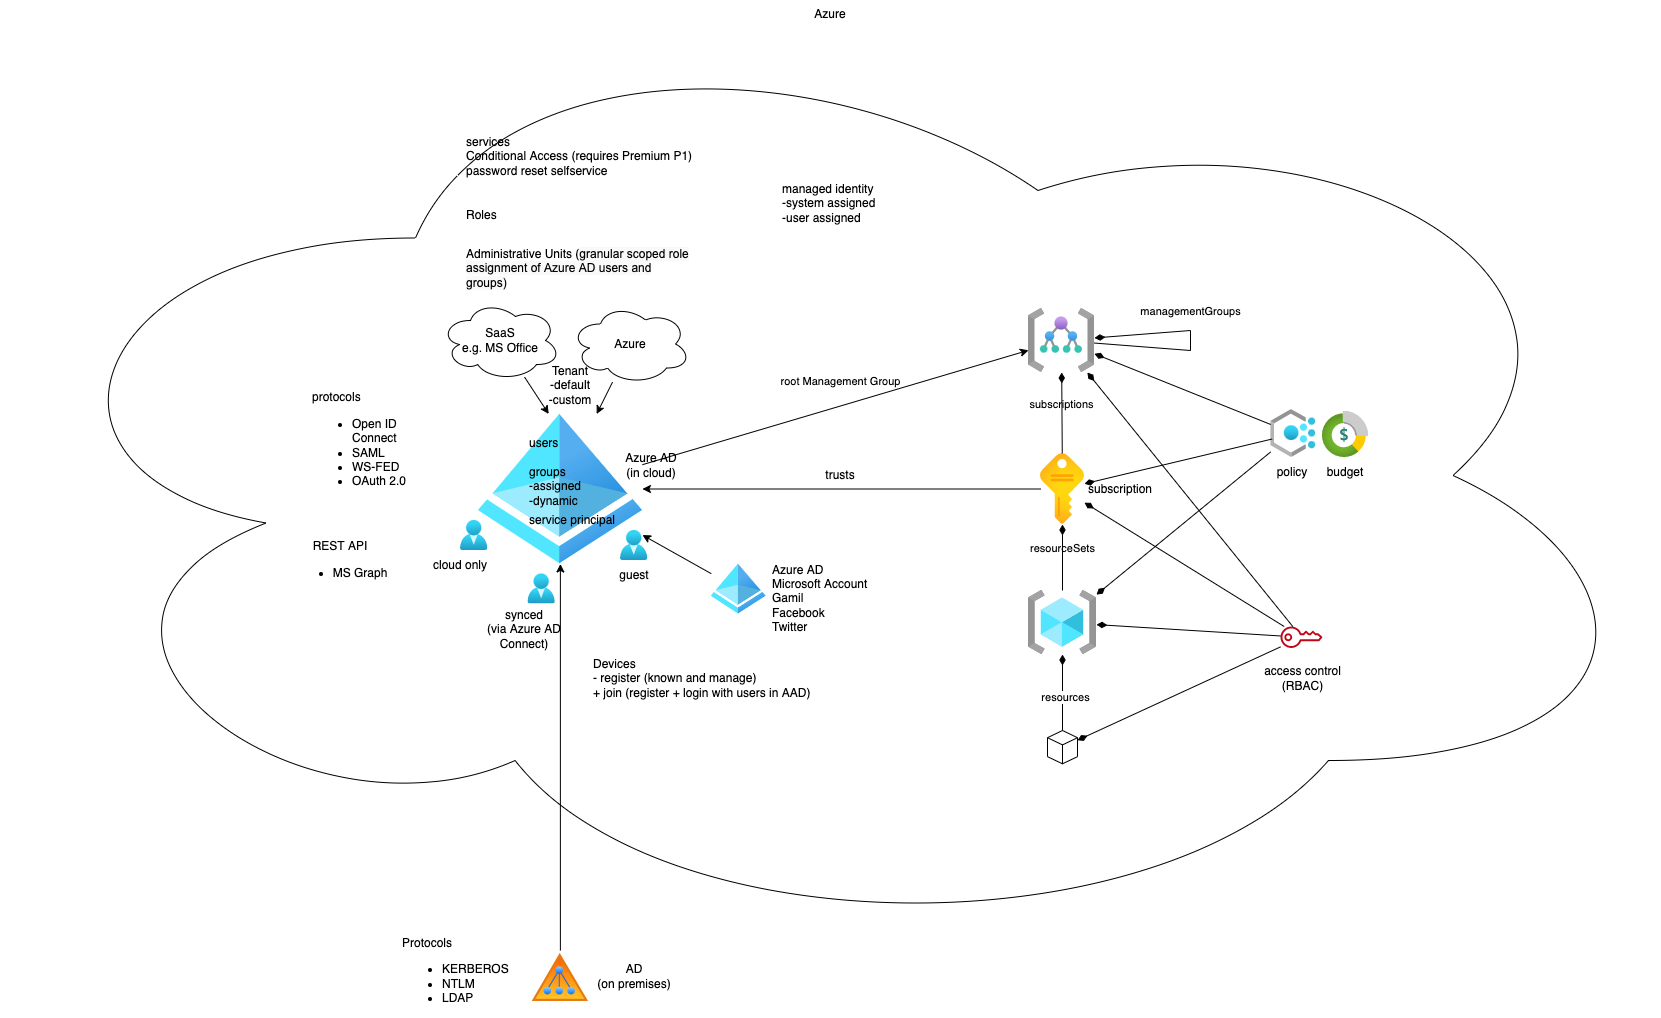

The diagram above was exported from draw.io. Its source (the exported page's mxGraphModel, read from the mxfile embedded in the PNG):
<mxGraphModel dx="1933" dy="1990" grid="1" gridSize="10" guides="1" tooltips="1" connect="1" arrows="1" fold="1" page="1" pageScale="1" pageWidth="827" pageHeight="1169" math="0" shadow="0">
  <root>
    <mxCell id="0" />
    <mxCell id="1" parent="0" />
    <mxCell id="8KA3Ruc8uwC166cBoKiW-16" value="Azure" style="ellipse;shape=cloud;whiteSpace=wrap;html=1;verticalAlign=top;" vertex="1" parent="1">
      <mxGeometry x="-140" y="-70" width="1660" height="950" as="geometry" />
    </mxCell>
    <mxCell id="8KA3Ruc8uwC166cBoKiW-1" value="" style="aspect=fixed;html=1;points=[];align=center;image;fontSize=12;image=img/lib/azure2/identity/Azure_Active_Directory.svg;" vertex="1" parent="1">
      <mxGeometry x="337.85" y="343.5" width="164.06" height="150" as="geometry" />
    </mxCell>
    <mxCell id="8KA3Ruc8uwC166cBoKiW-2" value="Azure AD&lt;br&gt;(in cloud)" style="text;html=1;strokeColor=none;fillColor=none;align=center;verticalAlign=middle;whiteSpace=wrap;rounded=0;" vertex="1" parent="1">
      <mxGeometry x="450.76" y="390" width="120" height="10" as="geometry" />
    </mxCell>
    <mxCell id="8KA3Ruc8uwC166cBoKiW-3" value="protocols&lt;br&gt;&lt;ul&gt;&lt;li&gt;Open ID Connect&lt;/li&gt;&lt;li&gt;SAML&lt;/li&gt;&lt;li&gt;WS-FED&lt;/li&gt;&lt;li&gt;OAuth 2.0&lt;/li&gt;&lt;/ul&gt;" style="text;html=1;strokeColor=none;fillColor=none;align=left;verticalAlign=middle;whiteSpace=wrap;rounded=0;" vertex="1" parent="1">
      <mxGeometry x="170" y="360" width="120" height="30" as="geometry" />
    </mxCell>
    <mxCell id="8KA3Ruc8uwC166cBoKiW-4" value="REST API&lt;br&gt;&lt;ul&gt;&lt;li&gt;MS Graph&lt;/li&gt;&lt;/ul&gt;" style="text;html=1;strokeColor=none;fillColor=none;align=center;verticalAlign=middle;whiteSpace=wrap;rounded=0;" vertex="1" parent="1">
      <mxGeometry x="140" y="480" width="120" height="30" as="geometry" />
    </mxCell>
    <mxCell id="8KA3Ruc8uwC166cBoKiW-5" value="SaaS&lt;br&gt;e.g. MS Office" style="ellipse;shape=cloud;whiteSpace=wrap;html=1;" vertex="1" parent="1">
      <mxGeometry x="300" y="230" width="120" height="80" as="geometry" />
    </mxCell>
    <mxCell id="8KA3Ruc8uwC166cBoKiW-8" value="" style="endArrow=classic;html=1;rounded=0;entryX=0.429;entryY=0;entryDx=0;entryDy=0;entryPerimeter=0;" edge="1" parent="1" source="8KA3Ruc8uwC166cBoKiW-5" target="8KA3Ruc8uwC166cBoKiW-1">
      <mxGeometry width="50" height="50" relative="1" as="geometry">
        <mxPoint x="390" y="430" as="sourcePoint" />
        <mxPoint x="440" y="380" as="targetPoint" />
      </mxGeometry>
    </mxCell>
    <mxCell id="8KA3Ruc8uwC166cBoKiW-9" value="" style="aspect=fixed;perimeter=ellipsePerimeter;html=1;align=center;shadow=0;dashed=0;spacingTop=3;image;image=img/lib/active_directory/active_directory.svg;" vertex="1" parent="1">
      <mxGeometry x="389" y="880" width="61.76" height="52.5" as="geometry" />
    </mxCell>
    <mxCell id="8KA3Ruc8uwC166cBoKiW-10" value="AD&lt;br&gt;(on premises)" style="text;html=1;strokeColor=none;fillColor=none;align=center;verticalAlign=middle;whiteSpace=wrap;rounded=0;" vertex="1" parent="1">
      <mxGeometry x="433.72" y="891.25" width="120" height="30" as="geometry" />
    </mxCell>
    <mxCell id="8KA3Ruc8uwC166cBoKiW-13" value="Protocols&lt;br&gt;&lt;ul&gt;&lt;li&gt;KERBEROS&lt;/li&gt;&lt;li&gt;NTLM&lt;/li&gt;&lt;li&gt;LDAP&lt;/li&gt;&lt;/ul&gt;" style="text;html=1;strokeColor=none;fillColor=none;align=left;verticalAlign=middle;whiteSpace=wrap;rounded=0;" vertex="1" parent="1">
      <mxGeometry x="260" y="891.25" width="120" height="30" as="geometry" />
    </mxCell>
    <mxCell id="8KA3Ruc8uwC166cBoKiW-14" value="" style="endArrow=classic;html=1;rounded=0;exitX=0.5;exitY=0;exitDx=0;exitDy=0;" edge="1" parent="1" source="8KA3Ruc8uwC166cBoKiW-9" target="8KA3Ruc8uwC166cBoKiW-1">
      <mxGeometry width="50" height="50" relative="1" as="geometry">
        <mxPoint x="580" y="340" as="sourcePoint" />
        <mxPoint x="630" y="290" as="targetPoint" />
      </mxGeometry>
    </mxCell>
    <mxCell id="8KA3Ruc8uwC166cBoKiW-15" value="synced&lt;br&gt;(via Azure AD Connect)" style="text;html=1;strokeColor=none;fillColor=none;align=center;verticalAlign=middle;whiteSpace=wrap;rounded=0;" vertex="1" parent="1">
      <mxGeometry x="323.72" y="543.5" width="120" height="30" as="geometry" />
    </mxCell>
    <mxCell id="8KA3Ruc8uwC166cBoKiW-19" value="Azure" style="ellipse;shape=cloud;whiteSpace=wrap;html=1;" vertex="1" parent="1">
      <mxGeometry x="430" y="233.5" width="120" height="80" as="geometry" />
    </mxCell>
    <mxCell id="8KA3Ruc8uwC166cBoKiW-20" value="" style="endArrow=classic;html=1;rounded=0;" edge="1" parent="1" source="8KA3Ruc8uwC166cBoKiW-19" target="8KA3Ruc8uwC166cBoKiW-1">
      <mxGeometry width="50" height="50" relative="1" as="geometry">
        <mxPoint x="386.05863182716575" y="318.5407163851978" as="sourcePoint" />
        <mxPoint x="420" y="400" as="targetPoint" />
        <Array as="points" />
      </mxGeometry>
    </mxCell>
    <mxCell id="8KA3Ruc8uwC166cBoKiW-21" value="Tenant&lt;br&gt;-default&lt;br&gt;-custom" style="text;html=1;strokeColor=none;fillColor=none;align=center;verticalAlign=middle;whiteSpace=wrap;rounded=0;" vertex="1" parent="1">
      <mxGeometry x="400" y="300" width="60" height="30" as="geometry" />
    </mxCell>
    <mxCell id="8KA3Ruc8uwC166cBoKiW-23" value="" style="aspect=fixed;html=1;points=[];align=center;image;fontSize=12;image=img/lib/azure2/general/Subscriptions.svg;" vertex="1" parent="1">
      <mxGeometry x="900" y="383" width="44" height="71" as="geometry" />
    </mxCell>
    <mxCell id="8KA3Ruc8uwC166cBoKiW-24" value="subscription" style="text;html=1;strokeColor=none;fillColor=none;align=center;verticalAlign=middle;whiteSpace=wrap;rounded=0;" vertex="1" parent="1">
      <mxGeometry x="920" y="403.5" width="120" height="30" as="geometry" />
    </mxCell>
    <mxCell id="8KA3Ruc8uwC166cBoKiW-26" value="" style="endArrow=classic;html=1;rounded=0;" edge="1" parent="1" source="8KA3Ruc8uwC166cBoKiW-23" target="8KA3Ruc8uwC166cBoKiW-1">
      <mxGeometry width="50" height="50" relative="1" as="geometry">
        <mxPoint x="386.05863182716575" y="318.5407163851978" as="sourcePoint" />
        <mxPoint x="420.0300000000002" y="400" as="targetPoint" />
      </mxGeometry>
    </mxCell>
    <mxCell id="8KA3Ruc8uwC166cBoKiW-27" value="trusts" style="text;html=1;strokeColor=none;fillColor=none;align=center;verticalAlign=middle;whiteSpace=wrap;rounded=0;" vertex="1" parent="1">
      <mxGeometry x="670" y="390" width="60" height="30" as="geometry" />
    </mxCell>
    <mxCell id="8KA3Ruc8uwC166cBoKiW-28" value="" style="aspect=fixed;html=1;points=[];align=center;image;fontSize=12;image=img/lib/azure2/identity/Users.svg;" vertex="1" parent="1">
      <mxGeometry x="387.43" y="503.5" width="27.43" height="30" as="geometry" />
    </mxCell>
    <mxCell id="8KA3Ruc8uwC166cBoKiW-29" value="" style="aspect=fixed;html=1;points=[];align=center;image;fontSize=12;image=img/lib/azure2/identity/Users.svg;" vertex="1" parent="1">
      <mxGeometry x="320" y="450" width="27.43" height="30" as="geometry" />
    </mxCell>
    <mxCell id="8KA3Ruc8uwC166cBoKiW-30" value="cloud only" style="text;html=1;strokeColor=none;fillColor=none;align=center;verticalAlign=middle;whiteSpace=wrap;rounded=0;" vertex="1" parent="1">
      <mxGeometry x="260" y="480" width="120" height="30" as="geometry" />
    </mxCell>
    <mxCell id="8KA3Ruc8uwC166cBoKiW-31" value="" style="aspect=fixed;html=1;points=[];align=center;image;fontSize=12;image=img/lib/azure2/identity/Users.svg;" vertex="1" parent="1">
      <mxGeometry x="480" y="460" width="27.43" height="30" as="geometry" />
    </mxCell>
    <mxCell id="8KA3Ruc8uwC166cBoKiW-32" value="guest" style="text;html=1;strokeColor=none;fillColor=none;align=center;verticalAlign=middle;whiteSpace=wrap;rounded=0;" vertex="1" parent="1">
      <mxGeometry x="433.72" y="490" width="120" height="30" as="geometry" />
    </mxCell>
    <mxCell id="8KA3Ruc8uwC166cBoKiW-33" value="" style="aspect=fixed;html=1;points=[];align=center;image;fontSize=12;image=img/lib/azure2/identity/Azure_Active_Directory.svg;" vertex="1" parent="1">
      <mxGeometry x="570.76" y="493.5" width="54.69" height="50" as="geometry" />
    </mxCell>
    <mxCell id="8KA3Ruc8uwC166cBoKiW-34" value="" style="endArrow=classic;html=1;rounded=0;" edge="1" parent="1" source="8KA3Ruc8uwC166cBoKiW-33" target="8KA3Ruc8uwC166cBoKiW-1">
      <mxGeometry width="50" height="50" relative="1" as="geometry">
        <mxPoint x="910" y="428.5" as="sourcePoint" />
        <mxPoint x="511.90999999999985" y="428.5" as="targetPoint" />
      </mxGeometry>
    </mxCell>
    <mxCell id="8KA3Ruc8uwC166cBoKiW-35" value="Azure AD&lt;br&gt;Microsoft Account&lt;br&gt;Gamil&lt;br&gt;Facebook&lt;br&gt;Twitter" style="text;html=1;strokeColor=none;fillColor=none;align=left;verticalAlign=middle;whiteSpace=wrap;rounded=0;" vertex="1" parent="1">
      <mxGeometry x="630" y="477.5" width="120" height="100" as="geometry" />
    </mxCell>
    <mxCell id="8KA3Ruc8uwC166cBoKiW-36" value="groups&lt;br&gt;-assigned&lt;br&gt;-dynamic" style="text;html=1;strokeColor=none;fillColor=none;align=left;verticalAlign=middle;whiteSpace=wrap;rounded=0;" vertex="1" parent="1">
      <mxGeometry x="387.43" y="383" width="120" height="65" as="geometry" />
    </mxCell>
    <mxCell id="8KA3Ruc8uwC166cBoKiW-37" value="Devices&lt;br&gt;- register (known and manage)&lt;br&gt;+ join (register + login with users in AAD)" style="text;html=1;strokeColor=none;fillColor=none;align=left;verticalAlign=middle;whiteSpace=wrap;rounded=0;" vertex="1" parent="1">
      <mxGeometry x="450.76" y="572" width="230" height="72.5" as="geometry" />
    </mxCell>
    <mxCell id="8KA3Ruc8uwC166cBoKiW-38" value="services&lt;br&gt;Conditional Access (requires Premium P1)&lt;br&gt;password reset selfservice" style="text;html=1;strokeColor=none;fillColor=none;align=left;verticalAlign=middle;whiteSpace=wrap;rounded=0;" vertex="1" parent="1">
      <mxGeometry x="323.72" y="50" width="306.28" height="72.5" as="geometry" />
    </mxCell>
    <mxCell id="8KA3Ruc8uwC166cBoKiW-40" value="Roles" style="text;html=1;strokeColor=none;fillColor=none;align=left;verticalAlign=middle;whiteSpace=wrap;rounded=0;" vertex="1" parent="1">
      <mxGeometry x="323.72" y="130" width="230" height="30" as="geometry" />
    </mxCell>
    <mxCell id="8KA3Ruc8uwC166cBoKiW-41" value="Administrative Units &lt;font style=&quot;font-size: 12px;&quot;&gt;(&lt;span style=&quot;color: rgb(3, 3, 3); font-family: Roboto, Arial, sans-serif; background-color: rgb(249, 249, 249);&quot;&gt;granular scoped role assignment of Azure AD users and groups)&lt;/span&gt;&lt;/font&gt;" style="text;html=1;strokeColor=none;fillColor=none;align=left;verticalAlign=middle;whiteSpace=wrap;rounded=0;" vertex="1" parent="1">
      <mxGeometry x="323.72" y="183" width="230" height="30" as="geometry" />
    </mxCell>
    <mxCell id="8KA3Ruc8uwC166cBoKiW-42" value="" style="aspect=fixed;html=1;points=[];align=center;image;fontSize=12;image=img/lib/azure2/general/Resource_Groups.svg;" vertex="1" parent="1">
      <mxGeometry x="888" y="520" width="68" height="64" as="geometry" />
    </mxCell>
    <mxCell id="8KA3Ruc8uwC166cBoKiW-43" value="" style="aspect=fixed;html=1;points=[];align=center;image;fontSize=12;image=img/lib/azure2/general/Management_Groups.svg;" vertex="1" parent="1">
      <mxGeometry x="888" y="238" width="66" height="64" as="geometry" />
    </mxCell>
    <mxCell id="8KA3Ruc8uwC166cBoKiW-44" value="resourceSets" style="endArrow=none;startArrow=diamondThin;endFill=0;startFill=1;html=1;verticalAlign=bottom;labelBackgroundColor=none;strokeWidth=1;startSize=8;endSize=8;rounded=0;" edge="1" parent="1" source="8KA3Ruc8uwC166cBoKiW-23" target="8KA3Ruc8uwC166cBoKiW-42">
      <mxGeometry width="160" relative="1" as="geometry">
        <mxPoint x="770" y="470" as="sourcePoint" />
        <mxPoint x="930" y="470" as="targetPoint" />
      </mxGeometry>
    </mxCell>
    <mxCell id="8KA3Ruc8uwC166cBoKiW-45" value="subscriptions" style="endArrow=none;startArrow=diamondThin;endFill=0;startFill=1;html=1;verticalAlign=bottom;labelBackgroundColor=none;strokeWidth=1;startSize=8;endSize=8;rounded=0;" edge="1" parent="1" source="8KA3Ruc8uwC166cBoKiW-43" target="8KA3Ruc8uwC166cBoKiW-23">
      <mxGeometry width="160" relative="1" as="geometry">
        <mxPoint x="932" y="464" as="sourcePoint" />
        <mxPoint x="932" y="530" as="targetPoint" />
      </mxGeometry>
    </mxCell>
    <mxCell id="8KA3Ruc8uwC166cBoKiW-46" value="managementGroups" style="endArrow=none;startArrow=diamondThin;endFill=0;startFill=1;html=1;verticalAlign=bottom;labelBackgroundColor=none;strokeWidth=1;startSize=8;endSize=8;rounded=0;" edge="1" parent="1" source="8KA3Ruc8uwC166cBoKiW-43" target="8KA3Ruc8uwC166cBoKiW-43">
      <mxGeometry x="-0.0941" y="-10" width="160" relative="1" as="geometry">
        <mxPoint x="931.2154882154882" y="312" as="sourcePoint" />
        <mxPoint x="931.7609427609427" y="393" as="targetPoint" />
        <Array as="points">
          <mxPoint x="1050" y="280" />
        </Array>
        <mxPoint x="10" y="-10" as="offset" />
      </mxGeometry>
    </mxCell>
    <mxCell id="8KA3Ruc8uwC166cBoKiW-48" value="" style="endArrow=classic;html=1;rounded=0;" edge="1" parent="1" source="8KA3Ruc8uwC166cBoKiW-1" target="8KA3Ruc8uwC166cBoKiW-43">
      <mxGeometry width="50" height="50" relative="1" as="geometry">
        <mxPoint x="469.99999999999983" y="374.41154094827584" as="sourcePoint" />
        <mxPoint x="856.09" y="259.9990948275861" as="targetPoint" />
      </mxGeometry>
    </mxCell>
    <mxCell id="8KA3Ruc8uwC166cBoKiW-49" value="root Management Group" style="edgeLabel;html=1;align=center;verticalAlign=middle;resizable=0;points=[];" vertex="1" connectable="0" parent="8KA3Ruc8uwC166cBoKiW-48">
      <mxGeometry x="-0.2673" relative="1" as="geometry">
        <mxPoint x="56" y="-42" as="offset" />
      </mxGeometry>
    </mxCell>
    <mxCell id="8KA3Ruc8uwC166cBoKiW-50" value="" style="html=1;whiteSpace=wrap;shape=isoCube2;backgroundOutline=1;isoAngle=15;" vertex="1" parent="1">
      <mxGeometry x="907" y="660" width="30" height="33.33" as="geometry" />
    </mxCell>
    <mxCell id="8KA3Ruc8uwC166cBoKiW-51" value="" style="endArrow=none;startArrow=diamondThin;endFill=0;startFill=1;html=1;verticalAlign=bottom;labelBackgroundColor=none;strokeWidth=1;startSize=8;endSize=8;rounded=0;entryX=0.5;entryY=0;entryDx=0;entryDy=0;entryPerimeter=0;" edge="1" parent="1" source="8KA3Ruc8uwC166cBoKiW-42" target="8KA3Ruc8uwC166cBoKiW-50">
      <mxGeometry width="160" relative="1" as="geometry">
        <mxPoint x="932" y="464" as="sourcePoint" />
        <mxPoint x="932" y="530" as="targetPoint" />
      </mxGeometry>
    </mxCell>
    <mxCell id="8KA3Ruc8uwC166cBoKiW-52" value="resources" style="edgeLabel;html=1;align=center;verticalAlign=middle;resizable=0;points=[];" vertex="1" connectable="0" parent="8KA3Ruc8uwC166cBoKiW-51">
      <mxGeometry x="0.0921" y="2" relative="1" as="geometry">
        <mxPoint y="1" as="offset" />
      </mxGeometry>
    </mxCell>
    <mxCell id="8KA3Ruc8uwC166cBoKiW-54" value="policy" style="text;html=1;strokeColor=none;fillColor=none;align=center;verticalAlign=middle;whiteSpace=wrap;rounded=0;" vertex="1" parent="1">
      <mxGeometry x="1121.9299999999998" y="387" width="60" height="30" as="geometry" />
    </mxCell>
    <mxCell id="8KA3Ruc8uwC166cBoKiW-55" value="" style="sketch=0;outlineConnect=0;fontColor=#232F3E;gradientColor=none;fillColor=#BF0816;strokeColor=none;dashed=0;verticalLabelPosition=bottom;verticalAlign=top;align=center;html=1;fontSize=12;fontStyle=0;aspect=fixed;pointerEvents=1;shape=mxgraph.aws4.addon;" vertex="1" parent="1">
      <mxGeometry x="1140" y="556" width="41.93" height="21.5" as="geometry" />
    </mxCell>
    <mxCell id="8KA3Ruc8uwC166cBoKiW-56" value="access control (RBAC)" style="text;html=1;strokeColor=none;fillColor=none;align=center;verticalAlign=middle;whiteSpace=wrap;rounded=0;" vertex="1" parent="1">
      <mxGeometry x="1115.57" y="585" width="93" height="46.5" as="geometry" />
    </mxCell>
    <mxCell id="8KA3Ruc8uwC166cBoKiW-57" value="" style="aspect=fixed;html=1;points=[];align=center;image;fontSize=12;image=img/lib/azure2/management_governance/Policy.svg;" vertex="1" parent="1">
      <mxGeometry x="1130.1799999999998" y="339" width="45" height="48" as="geometry" />
    </mxCell>
    <mxCell id="8KA3Ruc8uwC166cBoKiW-58" value="" style="aspect=fixed;html=1;points=[];align=center;image;fontSize=12;image=img/lib/azure2/management_governance/Cost_Management_and_Billing.svg;" vertex="1" parent="1">
      <mxGeometry x="1181.9299999999998" y="340.5" width="46.5" height="46.5" as="geometry" />
    </mxCell>
    <mxCell id="8KA3Ruc8uwC166cBoKiW-59" value="budget" style="text;html=1;strokeColor=none;fillColor=none;align=center;verticalAlign=middle;whiteSpace=wrap;rounded=0;" vertex="1" parent="1">
      <mxGeometry x="1175.18" y="387" width="60" height="30" as="geometry" />
    </mxCell>
    <mxCell id="8KA3Ruc8uwC166cBoKiW-60" value="" style="endArrow=none;startArrow=diamondThin;endFill=0;startFill=1;html=1;verticalAlign=bottom;labelBackgroundColor=none;strokeWidth=1;startSize=8;endSize=8;rounded=0;" edge="1" parent="1" source="8KA3Ruc8uwC166cBoKiW-42" target="8KA3Ruc8uwC166cBoKiW-57">
      <mxGeometry width="160" relative="1" as="geometry">
        <mxPoint x="932" y="590" as="sourcePoint" />
        <mxPoint x="1090" y="500" as="targetPoint" />
      </mxGeometry>
    </mxCell>
    <mxCell id="8KA3Ruc8uwC166cBoKiW-62" value="" style="endArrow=none;startArrow=diamondThin;endFill=0;startFill=1;html=1;verticalAlign=bottom;labelBackgroundColor=none;strokeWidth=1;startSize=8;endSize=8;rounded=0;entryX=0.032;entryY=0.615;entryDx=0;entryDy=0;entryPerimeter=0;" edge="1" parent="1" source="8KA3Ruc8uwC166cBoKiW-23" target="8KA3Ruc8uwC166cBoKiW-57">
      <mxGeometry width="160" relative="1" as="geometry">
        <mxPoint x="966" y="550.8957011814086" as="sourcePoint" />
        <mxPoint x="1090" y="470" as="targetPoint" />
      </mxGeometry>
    </mxCell>
    <mxCell id="8KA3Ruc8uwC166cBoKiW-64" value="" style="endArrow=none;startArrow=diamondThin;endFill=0;startFill=1;html=1;verticalAlign=bottom;labelBackgroundColor=none;strokeWidth=1;startSize=8;endSize=8;rounded=0;" edge="1" parent="1" source="8KA3Ruc8uwC166cBoKiW-43" target="8KA3Ruc8uwC166cBoKiW-57">
      <mxGeometry width="160" relative="1" as="geometry">
        <mxPoint x="954" y="435.16635225316577" as="sourcePoint" />
        <mxPoint x="1090" y="440" as="targetPoint" />
      </mxGeometry>
    </mxCell>
    <mxCell id="8KA3Ruc8uwC166cBoKiW-67" value="" style="endArrow=none;startArrow=diamondThin;endFill=0;startFill=1;html=1;verticalAlign=bottom;labelBackgroundColor=none;strokeWidth=1;startSize=8;endSize=8;rounded=0;" edge="1" parent="1" source="8KA3Ruc8uwC166cBoKiW-23" target="8KA3Ruc8uwC166cBoKiW-55">
      <mxGeometry width="160" relative="1" as="geometry">
        <mxPoint x="954" y="428.5" as="sourcePoint" />
        <mxPoint x="1136.5" y="428.5" as="targetPoint" />
      </mxGeometry>
    </mxCell>
    <mxCell id="8KA3Ruc8uwC166cBoKiW-69" value="" style="endArrow=none;startArrow=diamondThin;endFill=0;startFill=1;html=1;verticalAlign=bottom;labelBackgroundColor=none;strokeWidth=1;startSize=8;endSize=8;rounded=0;" edge="1" parent="1" source="8KA3Ruc8uwC166cBoKiW-43" target="8KA3Ruc8uwC166cBoKiW-55">
      <mxGeometry width="160" relative="1" as="geometry">
        <mxPoint x="954" y="450.5492540748646" as="sourcePoint" />
        <mxPoint x="1150" y="650" as="targetPoint" />
      </mxGeometry>
    </mxCell>
    <mxCell id="8KA3Ruc8uwC166cBoKiW-70" value="" style="endArrow=none;startArrow=diamondThin;endFill=0;startFill=1;html=1;verticalAlign=bottom;labelBackgroundColor=none;strokeWidth=1;startSize=8;endSize=8;rounded=0;" edge="1" parent="1" source="8KA3Ruc8uwC166cBoKiW-42" target="8KA3Ruc8uwC166cBoKiW-55">
      <mxGeometry width="160" relative="1" as="geometry">
        <mxPoint x="954" y="450.5492540748646" as="sourcePoint" />
        <mxPoint x="1160.271447812223" y="657.2825068567672" as="targetPoint" />
      </mxGeometry>
    </mxCell>
    <mxCell id="8KA3Ruc8uwC166cBoKiW-71" value="" style="endArrow=none;startArrow=diamondThin;endFill=0;startFill=1;html=1;verticalAlign=bottom;labelBackgroundColor=none;strokeWidth=1;startSize=8;endSize=8;rounded=0;" edge="1" parent="1" source="8KA3Ruc8uwC166cBoKiW-50" target="8KA3Ruc8uwC166cBoKiW-55">
      <mxGeometry width="160" relative="1" as="geometry">
        <mxPoint x="966" y="577.0817065260603" as="sourcePoint" />
        <mxPoint x="1140" y="660" as="targetPoint" />
      </mxGeometry>
    </mxCell>
    <mxCell id="8KA3Ruc8uwC166cBoKiW-72" value="users" style="text;html=1;strokeColor=none;fillColor=none;align=left;verticalAlign=middle;whiteSpace=wrap;rounded=0;" vertex="1" parent="1">
      <mxGeometry x="387.43" y="340.5" width="120" height="65" as="geometry" />
    </mxCell>
    <mxCell id="8KA3Ruc8uwC166cBoKiW-73" value="service principal" style="text;html=1;strokeColor=none;fillColor=none;align=left;verticalAlign=middle;whiteSpace=wrap;rounded=0;" vertex="1" parent="1">
      <mxGeometry x="387.43" y="417" width="120" height="65" as="geometry" />
    </mxCell>
    <mxCell id="8KA3Ruc8uwC166cBoKiW-74" value="managed identity&amp;nbsp;&lt;br&gt;-system assigned&lt;br&gt;-user assigned" style="text;html=1;strokeColor=none;fillColor=none;align=left;verticalAlign=middle;whiteSpace=wrap;rounded=0;" vertex="1" parent="1">
      <mxGeometry x="640" y="100" width="120" height="65" as="geometry" />
    </mxCell>
  </root>
</mxGraphModel>